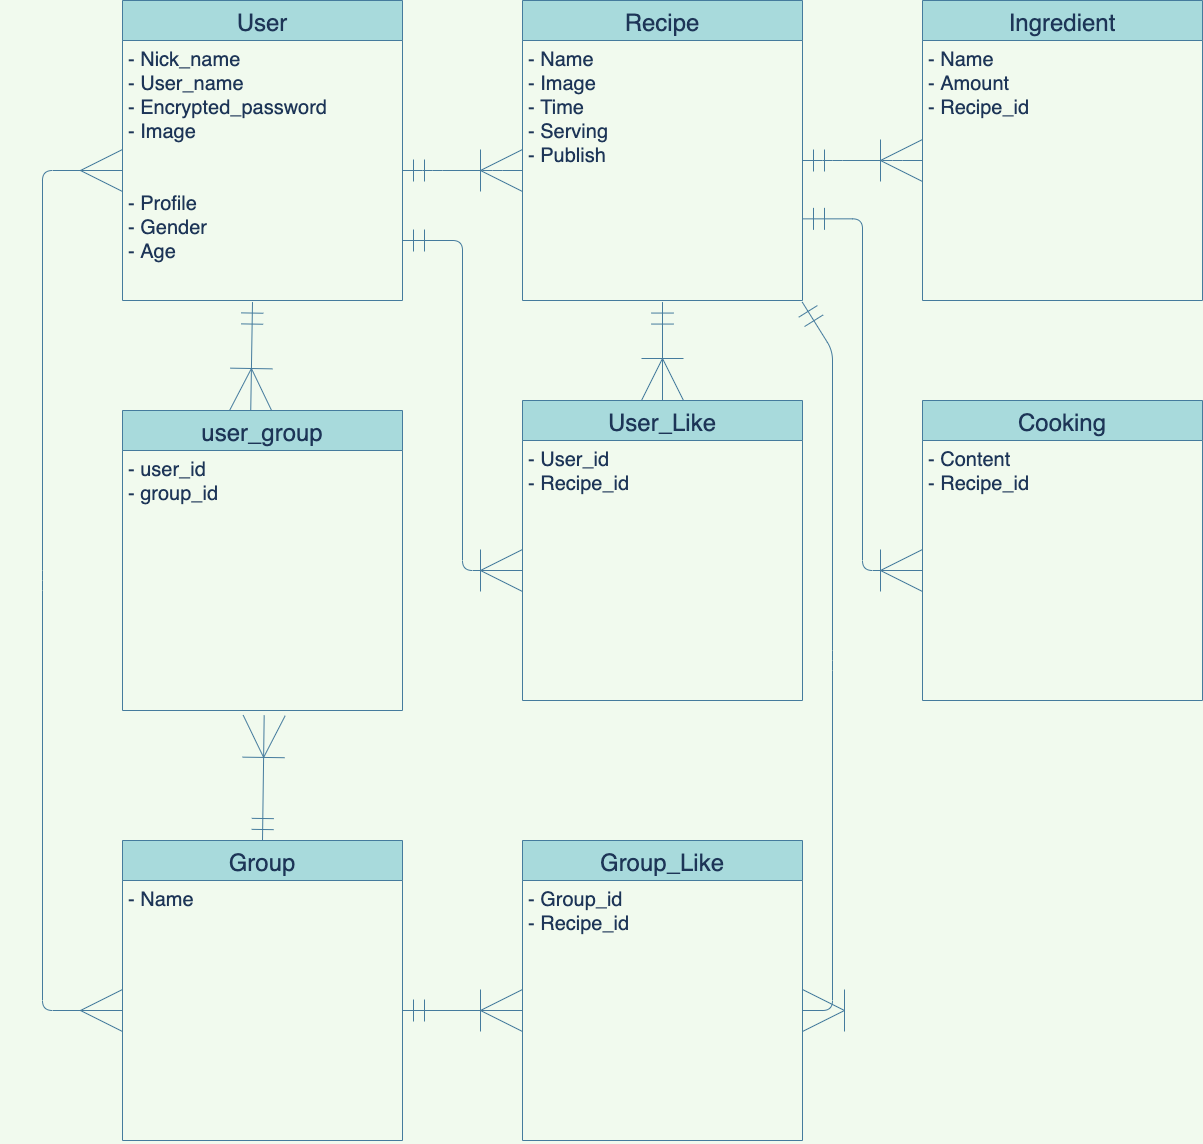

The diagram above was exported from draw.io. Its source (the exported page's mxGraphModel, read from the mxfile embedded in the PNG):
<mxGraphModel dx="2827" dy="1345" grid="1" gridSize="10" guides="1" tooltips="1" connect="1" arrows="1" fold="1" page="1" pageScale="1" pageWidth="827" pageHeight="1169" background="#F1FAEE" math="0" shadow="0">
  <root>
    <mxCell id="0" />
    <mxCell id="1" parent="0" />
    <mxCell id="2" value="User" style="swimlane;fontStyle=0;childLayout=stackLayout;horizontal=1;startSize=40;horizontalStack=0;resizeParent=1;resizeParentMax=0;resizeLast=0;collapsible=1;marginBottom=0;align=center;fontSize=24;fillColor=#A8DADC;strokeColor=#457B9D;fontColor=#1D3557;" parent="1" vertex="1">
      <mxGeometry width="280" height="300" as="geometry" />
    </mxCell>
    <mxCell id="3" value="- Nick_name&#10;- User_name&#10;- Encrypted_password&#10;- Image&#10;&#10;&#10;- Profile&#10;- Gender&#10;- Age" style="text;spacingLeft=4;spacingRight=4;overflow=hidden;rotatable=0;points=[[0,0.5],[1,0.5]];portConstraint=eastwest;fontSize=20;fontColor=#1D3557;" parent="2" vertex="1">
      <mxGeometry y="40" width="280" height="260" as="geometry" />
    </mxCell>
    <mxCell id="6" value="Recipe" style="swimlane;fontStyle=0;childLayout=stackLayout;horizontal=1;startSize=40;horizontalStack=0;resizeParent=1;resizeParentMax=0;resizeLast=0;collapsible=1;marginBottom=0;align=center;fontSize=24;fillColor=#A8DADC;strokeColor=#457B9D;fontColor=#1D3557;" parent="1" vertex="1">
      <mxGeometry x="400" width="280" height="300" as="geometry" />
    </mxCell>
    <mxCell id="7" value="- Name&#10;- Image&#10;- Time&#10;- Serving&#10;- Publish" style="text;spacingLeft=4;spacingRight=4;overflow=hidden;rotatable=0;points=[[0,0.5],[1,0.5]];portConstraint=eastwest;fontSize=20;fontColor=#1D3557;" parent="6" vertex="1">
      <mxGeometry y="40" width="280" height="260" as="geometry" />
    </mxCell>
    <mxCell id="8" value="Ingredient" style="swimlane;fontStyle=0;childLayout=stackLayout;horizontal=1;startSize=40;horizontalStack=0;resizeParent=1;resizeParentMax=0;resizeLast=0;collapsible=1;marginBottom=0;align=center;fontSize=24;fillColor=#A8DADC;strokeColor=#457B9D;fontColor=#1D3557;" parent="1" vertex="1">
      <mxGeometry x="800" width="280" height="300" as="geometry" />
    </mxCell>
    <mxCell id="9" value="- Name&#10;- Amount&#10;- Recipe_id" style="text;spacingLeft=4;spacingRight=4;overflow=hidden;rotatable=0;points=[[0,0.5],[1,0.5]];portConstraint=eastwest;fontSize=20;fontColor=#1D3557;" parent="8" vertex="1">
      <mxGeometry y="40" width="280" height="260" as="geometry" />
    </mxCell>
    <mxCell id="10" value="Cooking" style="swimlane;fontStyle=0;childLayout=stackLayout;horizontal=1;startSize=40;horizontalStack=0;resizeParent=1;resizeParentMax=0;resizeLast=0;collapsible=1;marginBottom=0;align=center;fontSize=24;fillColor=#A8DADC;strokeColor=#457B9D;fontColor=#1D3557;" vertex="1" parent="1">
      <mxGeometry x="800" y="400" width="280" height="300" as="geometry" />
    </mxCell>
    <mxCell id="11" value="- Content&#10;- Recipe_id" style="text;spacingLeft=4;spacingRight=4;overflow=hidden;rotatable=0;points=[[0,0.5],[1,0.5]];portConstraint=eastwest;fontSize=20;fontColor=#1D3557;" vertex="1" parent="10">
      <mxGeometry y="40" width="280" height="260" as="geometry" />
    </mxCell>
    <mxCell id="12" value="Group_Like" style="swimlane;fontStyle=0;childLayout=stackLayout;horizontal=1;startSize=40;horizontalStack=0;resizeParent=1;resizeParentMax=0;resizeLast=0;collapsible=1;marginBottom=0;align=center;fontSize=24;fillColor=#A8DADC;strokeColor=#457B9D;fontColor=#1D3557;" vertex="1" parent="1">
      <mxGeometry x="400" y="840" width="280" height="300" as="geometry" />
    </mxCell>
    <mxCell id="13" value="- Group_id&#10;- Recipe_id" style="text;spacingLeft=4;spacingRight=4;overflow=hidden;rotatable=0;points=[[0,0.5],[1,0.5]];portConstraint=eastwest;fontSize=20;fontColor=#1D3557;" vertex="1" parent="12">
      <mxGeometry y="40" width="280" height="260" as="geometry" />
    </mxCell>
    <mxCell id="14" value="User_Like" style="swimlane;fontStyle=0;childLayout=stackLayout;horizontal=1;startSize=40;horizontalStack=0;resizeParent=1;resizeParentMax=0;resizeLast=0;collapsible=1;marginBottom=0;align=center;fontSize=24;fillColor=#A8DADC;strokeColor=#457B9D;fontColor=#1D3557;" vertex="1" parent="1">
      <mxGeometry x="400" y="400" width="280" height="300" as="geometry" />
    </mxCell>
    <mxCell id="15" value="- User_id&#10;- Recipe_id" style="text;spacingLeft=4;spacingRight=4;overflow=hidden;rotatable=0;points=[[0,0.5],[1,0.5]];portConstraint=eastwest;fontSize=20;fontColor=#1D3557;" vertex="1" parent="14">
      <mxGeometry y="40" width="280" height="260" as="geometry" />
    </mxCell>
    <mxCell id="16" value="Group" style="swimlane;fontStyle=0;childLayout=stackLayout;horizontal=1;startSize=40;horizontalStack=0;resizeParent=1;resizeParentMax=0;resizeLast=0;collapsible=1;marginBottom=0;align=center;fontSize=24;fillColor=#A8DADC;strokeColor=#457B9D;fontColor=#1D3557;" vertex="1" parent="1">
      <mxGeometry y="840" width="280" height="300" as="geometry" />
    </mxCell>
    <mxCell id="17" value="- Name" style="text;spacingLeft=4;spacingRight=4;overflow=hidden;rotatable=0;points=[[0,0.5],[1,0.5]];portConstraint=eastwest;fontSize=20;fontColor=#1D3557;" vertex="1" parent="16">
      <mxGeometry y="40" width="280" height="260" as="geometry" />
    </mxCell>
    <mxCell id="18" value="user_group" style="swimlane;fontStyle=0;childLayout=stackLayout;horizontal=1;startSize=40;horizontalStack=0;resizeParent=1;resizeParentMax=0;resizeLast=0;collapsible=1;marginBottom=0;align=center;fontSize=24;fillColor=#A8DADC;strokeColor=#457B9D;fontColor=#1D3557;" vertex="1" parent="1">
      <mxGeometry y="410" width="280" height="300" as="geometry" />
    </mxCell>
    <mxCell id="19" value="- user_id&#10;- group_id" style="text;spacingLeft=4;spacingRight=4;overflow=hidden;rotatable=0;points=[[0,0.5],[1,0.5]];portConstraint=eastwest;fontSize=20;fontColor=#1D3557;" vertex="1" parent="18">
      <mxGeometry y="40" width="280" height="260" as="geometry" />
    </mxCell>
    <mxCell id="20" value="" style="edgeStyle=entityRelationEdgeStyle;fontSize=12;html=1;endArrow=ERoneToMany;startArrow=ERmandOne;exitX=1;exitY=0.5;exitDx=0;exitDy=0;entryX=0;entryY=0.5;entryDx=0;entryDy=0;endSize=40;startSize=20;labelBackgroundColor=#F1FAEE;strokeColor=#457B9D;fontColor=#1D3557;" edge="1" parent="1" source="3" target="7">
      <mxGeometry width="100" height="100" relative="1" as="geometry">
        <mxPoint x="290" y="220" as="sourcePoint" />
        <mxPoint x="390" y="120" as="targetPoint" />
      </mxGeometry>
    </mxCell>
    <mxCell id="21" value="" style="edgeStyle=entityRelationEdgeStyle;fontSize=12;html=1;endArrow=ERoneToMany;startArrow=ERmandOne;exitX=1;exitY=0.5;exitDx=0;exitDy=0;entryX=0;entryY=0.5;entryDx=0;entryDy=0;endSize=40;startSize=20;labelBackgroundColor=#F1FAEE;strokeColor=#457B9D;fontColor=#1D3557;" edge="1" parent="1">
      <mxGeometry width="100" height="100" relative="1" as="geometry">
        <mxPoint x="680" y="160" as="sourcePoint" />
        <mxPoint x="800" y="160" as="targetPoint" />
      </mxGeometry>
    </mxCell>
    <mxCell id="22" value="" style="edgeStyle=orthogonalEdgeStyle;fontSize=12;html=1;endArrow=ERoneToMany;startArrow=ERmandOne;endSize=40;startSize=20;exitX=1;exitY=0.686;exitDx=0;exitDy=0;exitPerimeter=0;labelBackgroundColor=#F1FAEE;strokeColor=#457B9D;fontColor=#1D3557;" edge="1" parent="1" source="7" target="11">
      <mxGeometry width="100" height="100" relative="1" as="geometry">
        <mxPoint x="690" y="270" as="sourcePoint" />
        <mxPoint x="810" y="270" as="targetPoint" />
      </mxGeometry>
    </mxCell>
    <mxCell id="23" value="" style="fontSize=12;html=1;endArrow=ERoneToMany;startArrow=ERmandOne;exitX=0.5;exitY=1.006;exitDx=0;exitDy=0;endSize=40;startSize=20;exitPerimeter=0;labelBackgroundColor=#F1FAEE;strokeColor=#457B9D;fontColor=#1D3557;" edge="1" parent="1" source="7">
      <mxGeometry width="100" height="100" relative="1" as="geometry">
        <mxPoint x="500" y="350" as="sourcePoint" />
        <mxPoint x="540" y="400" as="targetPoint" />
      </mxGeometry>
    </mxCell>
    <mxCell id="24" value="" style="fontSize=12;html=1;endArrow=ERoneToMany;startArrow=ERmandOne;endSize=40;startSize=20;entryX=0;entryY=0.5;entryDx=0;entryDy=0;labelBackgroundColor=#F1FAEE;strokeColor=#457B9D;fontColor=#1D3557;" edge="1" parent="1" target="15">
      <mxGeometry width="100" height="100" relative="1" as="geometry">
        <mxPoint x="280" y="240" as="sourcePoint" />
        <mxPoint x="430" y="350" as="targetPoint" />
        <Array as="points">
          <mxPoint x="340" y="240" />
          <mxPoint x="340" y="570" />
        </Array>
      </mxGeometry>
    </mxCell>
    <mxCell id="26" value="" style="fontSize=12;html=1;endArrow=ERoneToMany;startArrow=ERmandOne;exitX=0.5;exitY=1.006;exitDx=0;exitDy=0;endSize=40;startSize=20;exitPerimeter=0;entryX=0.458;entryY=0;entryDx=0;entryDy=0;entryPerimeter=0;labelBackgroundColor=#F1FAEE;strokeColor=#457B9D;fontColor=#1D3557;" edge="1" parent="1" target="18">
      <mxGeometry width="100" height="100" relative="1" as="geometry">
        <mxPoint x="130" y="301.5600000000002" as="sourcePoint" />
        <mxPoint x="130" y="400" as="targetPoint" />
      </mxGeometry>
    </mxCell>
    <mxCell id="27" value="" style="fontSize=12;html=1;endArrow=ERoneToMany;startArrow=ERmandOne;exitX=0.5;exitY=0;exitDx=0;exitDy=0;endSize=40;startSize=20;entryX=0.506;entryY=1.019;entryDx=0;entryDy=0;entryPerimeter=0;labelBackgroundColor=#F1FAEE;strokeColor=#457B9D;fontColor=#1D3557;" edge="1" parent="1" source="16" target="19">
      <mxGeometry width="100" height="100" relative="1" as="geometry">
        <mxPoint x="310" y="661.5600000000002" as="sourcePoint" />
        <mxPoint x="310" y="760" as="targetPoint" />
      </mxGeometry>
    </mxCell>
    <mxCell id="28" value="" style="fontSize=12;html=1;endArrow=ERmany;startArrow=ERmany;startSize=40;endSize=40;exitX=0;exitY=0.5;exitDx=0;exitDy=0;entryX=0;entryY=0.5;entryDx=0;entryDy=0;labelBackgroundColor=#F1FAEE;strokeColor=#457B9D;fontColor=#1D3557;" edge="1" parent="1" source="17" target="3">
      <mxGeometry width="100" height="100" relative="1" as="geometry">
        <mxPoint x="-180" y="770" as="sourcePoint" />
        <mxPoint x="-80" y="670" as="targetPoint" />
        <Array as="points">
          <mxPoint x="-80" y="1010" />
          <mxPoint x="-80" y="580" />
          <mxPoint x="-80" y="170" />
        </Array>
      </mxGeometry>
    </mxCell>
    <mxCell id="29" value="" style="fontSize=12;html=1;endArrow=ERoneToMany;startArrow=ERmandOne;exitX=1;exitY=0.5;exitDx=0;exitDy=0;endSize=40;startSize=20;entryX=0;entryY=0.5;entryDx=0;entryDy=0;labelBackgroundColor=#F1FAEE;strokeColor=#457B9D;fontColor=#1D3557;" edge="1" parent="1" source="17" target="13">
      <mxGeometry width="100" height="100" relative="1" as="geometry">
        <mxPoint x="340" y="1052.53" as="sourcePoint" />
        <mxPoint x="341.6800000000003" y="927.47" as="targetPoint" />
      </mxGeometry>
    </mxCell>
    <mxCell id="30" value="" style="fontSize=12;html=1;endArrow=ERoneToMany;startArrow=ERmandOne;exitX=0.999;exitY=1.006;exitDx=0;exitDy=0;endSize=40;startSize=20;exitPerimeter=0;entryX=1;entryY=0.5;entryDx=0;entryDy=0;labelBackgroundColor=#F1FAEE;strokeColor=#457B9D;fontColor=#1D3557;" edge="1" parent="1" source="7" target="13">
      <mxGeometry width="100" height="100" relative="1" as="geometry">
        <mxPoint x="750" y="880.0000000000002" as="sourcePoint" />
        <mxPoint x="750" y="978.44" as="targetPoint" />
        <Array as="points">
          <mxPoint x="710" y="350" />
          <mxPoint x="710" y="660" />
          <mxPoint x="710" y="1010" />
        </Array>
      </mxGeometry>
    </mxCell>
  </root>
</mxGraphModel>